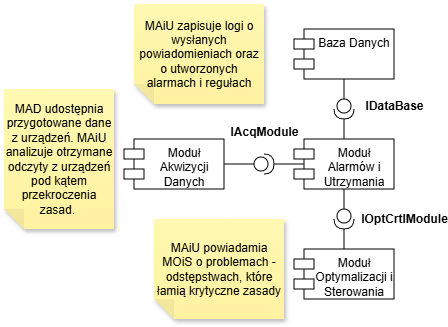

The diagram above was exported from draw.io. Its source (the exported page's mxGraphModel, read from the mxfile embedded in the PNG):
<mxGraphModel dx="1442" dy="653" grid="1" gridSize="10" guides="1" tooltips="1" connect="1" arrows="1" fold="1" page="1" pageScale="1" pageWidth="827" pageHeight="1169" math="0" shadow="0">
  <root>
    <mxCell id="0" />
    <mxCell id="1" parent="0" />
    <mxCell id="Wame0AuGqL_L3xuJpZzb-1" parent="1" style="shape=module;align=left;spacingLeft=20;align=center;verticalAlign=top;whiteSpace=wrap;html=1;" value="Baza Danych" vertex="1">
      <mxGeometry height="50" width="100" x="140" y="100" as="geometry" />
    </mxCell>
    <mxCell id="Wame0AuGqL_L3xuJpZzb-2" parent="1" style="shape=module;align=left;spacingLeft=20;align=center;verticalAlign=top;whiteSpace=wrap;html=1;" value="Moduł Alarmów i Utrzymania" vertex="1">
      <mxGeometry height="50" width="100" x="140" y="210" as="geometry" />
    </mxCell>
    <mxCell id="Wame0AuGqL_L3xuJpZzb-3" parent="1" style="shape=module;align=left;spacingLeft=20;align=center;verticalAlign=top;whiteSpace=wrap;html=1;" value="Moduł Optymalizacji i Sterowania" vertex="1">
      <mxGeometry height="50" width="100" x="140" y="320" as="geometry" />
    </mxCell>
    <mxCell id="Wame0AuGqL_L3xuJpZzb-5" parent="1" style="shape=module;align=left;spacingLeft=20;align=center;verticalAlign=top;whiteSpace=wrap;html=1;" value="Moduł Akwizycji Danych" vertex="1">
      <mxGeometry height="50" width="100" x="-30" y="210" as="geometry" />
    </mxCell>
    <mxCell id="Wame0AuGqL_L3xuJpZzb-9" edge="1" parent="1" source="Wame0AuGqL_L3xuJpZzb-6" style="edgeStyle=orthogonalEdgeStyle;rounded=0;orthogonalLoop=1;jettySize=auto;html=1;entryX=0.5;entryY=0;entryDx=0;entryDy=0;strokeColor=default;endArrow=none;endFill=0;" target="Wame0AuGqL_L3xuJpZzb-2">
      <mxGeometry relative="1" as="geometry" />
    </mxCell>
    <mxCell id="Wame0AuGqL_L3xuJpZzb-10" edge="1" parent="1" source="Wame0AuGqL_L3xuJpZzb-6" style="edgeStyle=orthogonalEdgeStyle;rounded=0;orthogonalLoop=1;jettySize=auto;html=1;endArrow=none;endFill=0;" target="Wame0AuGqL_L3xuJpZzb-1" value="">
      <mxGeometry relative="1" as="geometry" />
    </mxCell>
    <mxCell id="Wame0AuGqL_L3xuJpZzb-6" parent="1" style="shape=providedRequiredInterface;html=1;verticalLabelPosition=bottom;sketch=0;rotation=90;" value="" vertex="1">
      <mxGeometry height="20" width="20" x="180" y="170" as="geometry" />
    </mxCell>
    <mxCell id="Wame0AuGqL_L3xuJpZzb-13" edge="1" parent="1" source="Wame0AuGqL_L3xuJpZzb-11" style="edgeStyle=orthogonalEdgeStyle;rounded=0;orthogonalLoop=1;jettySize=auto;html=1;endArrow=none;endFill=0;" target="Wame0AuGqL_L3xuJpZzb-3" value="">
      <mxGeometry relative="1" as="geometry" />
    </mxCell>
    <mxCell id="Wame0AuGqL_L3xuJpZzb-14" edge="1" parent="1" source="Wame0AuGqL_L3xuJpZzb-11" style="edgeStyle=orthogonalEdgeStyle;rounded=0;orthogonalLoop=1;jettySize=auto;html=1;endArrow=none;endFill=0;" value="">
      <mxGeometry relative="1" as="geometry">
        <mxPoint x="190" y="260" as="targetPoint" />
      </mxGeometry>
    </mxCell>
    <mxCell id="Wame0AuGqL_L3xuJpZzb-11" parent="1" style="shape=providedRequiredInterface;html=1;verticalLabelPosition=bottom;sketch=0;rotation=90;" value="" vertex="1">
      <mxGeometry height="20" width="20" x="180" y="280" as="geometry" />
    </mxCell>
    <mxCell id="Wame0AuGqL_L3xuJpZzb-16" edge="1" parent="1" source="Wame0AuGqL_L3xuJpZzb-15" style="edgeStyle=orthogonalEdgeStyle;rounded=0;orthogonalLoop=1;jettySize=auto;html=1;entryX=1;entryY=0.5;entryDx=0;entryDy=0;endArrow=none;endFill=0;" target="Wame0AuGqL_L3xuJpZzb-5">
      <mxGeometry relative="1" as="geometry" />
    </mxCell>
    <mxCell id="Wame0AuGqL_L3xuJpZzb-15" parent="1" style="shape=providedRequiredInterface;html=1;verticalLabelPosition=bottom;sketch=0;" value="" vertex="1">
      <mxGeometry height="20" width="20" x="100" y="225" as="geometry" />
    </mxCell>
    <mxCell id="Wame0AuGqL_L3xuJpZzb-17" edge="1" parent="1" source="Wame0AuGqL_L3xuJpZzb-15" style="edgeStyle=orthogonalEdgeStyle;rounded=0;orthogonalLoop=1;jettySize=auto;html=1;entryX=0.1;entryY=0.5;entryDx=0;entryDy=0;entryPerimeter=0;endArrow=none;endFill=0;" target="Wame0AuGqL_L3xuJpZzb-2">
      <mxGeometry relative="1" as="geometry" />
    </mxCell>
    <mxCell id="Wame0AuGqL_L3xuJpZzb-18" parent="1" style="shape=note;whiteSpace=wrap;html=1;backgroundOutline=1;fontColor=#000000;darkOpacity=0.05;fillColor=#FFF9B2;strokeColor=none;fillStyle=solid;direction=west;gradientDirection=north;gradientColor=#FFF2A1;shadow=1;size=20;pointerEvents=1;" value="MAiU zapisuje logi o wysłanych powiadomieniach oraz o utworzonych alarmach i regułach" vertex="1">
      <mxGeometry height="100" width="130" x="-20" y="75" as="geometry" />
    </mxCell>
    <mxCell id="Wame0AuGqL_L3xuJpZzb-19" parent="1" style="shape=note;whiteSpace=wrap;html=1;backgroundOutline=1;fontColor=#000000;darkOpacity=0.05;fillColor=#FFF9B2;strokeColor=none;fillStyle=solid;direction=west;gradientDirection=north;gradientColor=#FFF2A1;shadow=1;size=20;pointerEvents=1;" value="MAiU powiadamia MOiS o problemach - odstępstwach, które łamią krytyczne zasady" vertex="1">
      <mxGeometry height="100" width="130" y="290" as="geometry" />
    </mxCell>
    <mxCell id="Wame0AuGqL_L3xuJpZzb-20" parent="1" style="shape=note;whiteSpace=wrap;html=1;backgroundOutline=1;fontColor=#000000;darkOpacity=0.05;fillColor=#FFF9B2;strokeColor=none;fillStyle=solid;direction=west;gradientDirection=north;gradientColor=#FFF2A1;shadow=1;size=20;pointerEvents=1;" value="MAD udostępnia przygotowane dane z urządzeń. MAiU analizuje otrzymane odczyty z urządzeń pod kątem przekroczenia zasad.&amp;nbsp;" vertex="1">
      <mxGeometry height="140" width="110" x="-150" y="160" as="geometry" />
    </mxCell>
    <mxCell id="spOquAU-xT07lcmtdEUf-1" parent="1" style="text;align=center;fontStyle=1;verticalAlign=middle;spacingLeft=3;spacingRight=3;strokeColor=none;rotatable=0;points=[[0,0.5],[1,0.5]];portConstraint=eastwest;html=1;" value="IDataBase" vertex="1">
      <mxGeometry height="26" width="80" x="200" y="164" as="geometry" />
    </mxCell>
    <mxCell id="spOquAU-xT07lcmtdEUf-2" parent="1" style="text;align=center;fontStyle=1;verticalAlign=middle;spacingLeft=3;spacingRight=3;strokeColor=none;rotatable=0;points=[[0,0.5],[1,0.5]];portConstraint=eastwest;html=1;" value="&lt;div style=&quot;text-align: left;&quot;&gt;IOptCrtlModule&lt;/div&gt;" vertex="1">
      <mxGeometry height="26" width="80" x="210" y="277" as="geometry" />
    </mxCell>
    <mxCell id="spOquAU-xT07lcmtdEUf-4" parent="1" style="text;align=center;fontStyle=1;verticalAlign=middle;spacingLeft=3;spacingRight=3;strokeColor=none;rotatable=0;points=[[0,0.5],[1,0.5]];portConstraint=eastwest;html=1;" value="IAcqModule" vertex="1">
      <mxGeometry height="26" width="80" x="70" y="190" as="geometry" />
    </mxCell>
  </root>
</mxGraphModel>